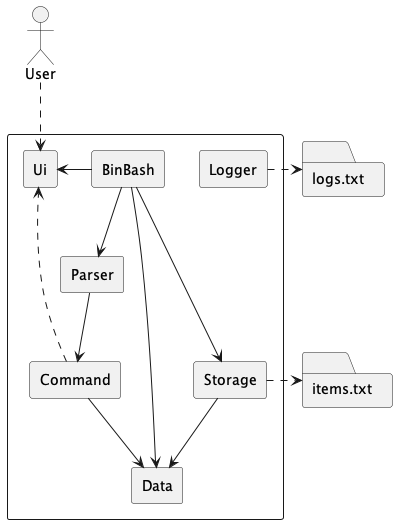

The diagram above was rendered by PlantUML. Its source (embedded in the PNG):
@startuml

skinparam componentStyle rectangle

actor User
folder "items.txt"
folder "logs.txt"

component {
    User .down.> [Ui]
    [BinBash] -left-> [Ui]
    [BinBash] --> [Parser]
    [BinBash] --> [Storage]
    [BinBash] --> [Data]

    [Parser] --> [Command]
    [Command] --> [Data]
    [Storage] --> [Data]

    [Command] ..> [Ui]
    [Storage] .right.> "items.txt"

    [Logger] .right.> "logs.txt"
}

@enduml